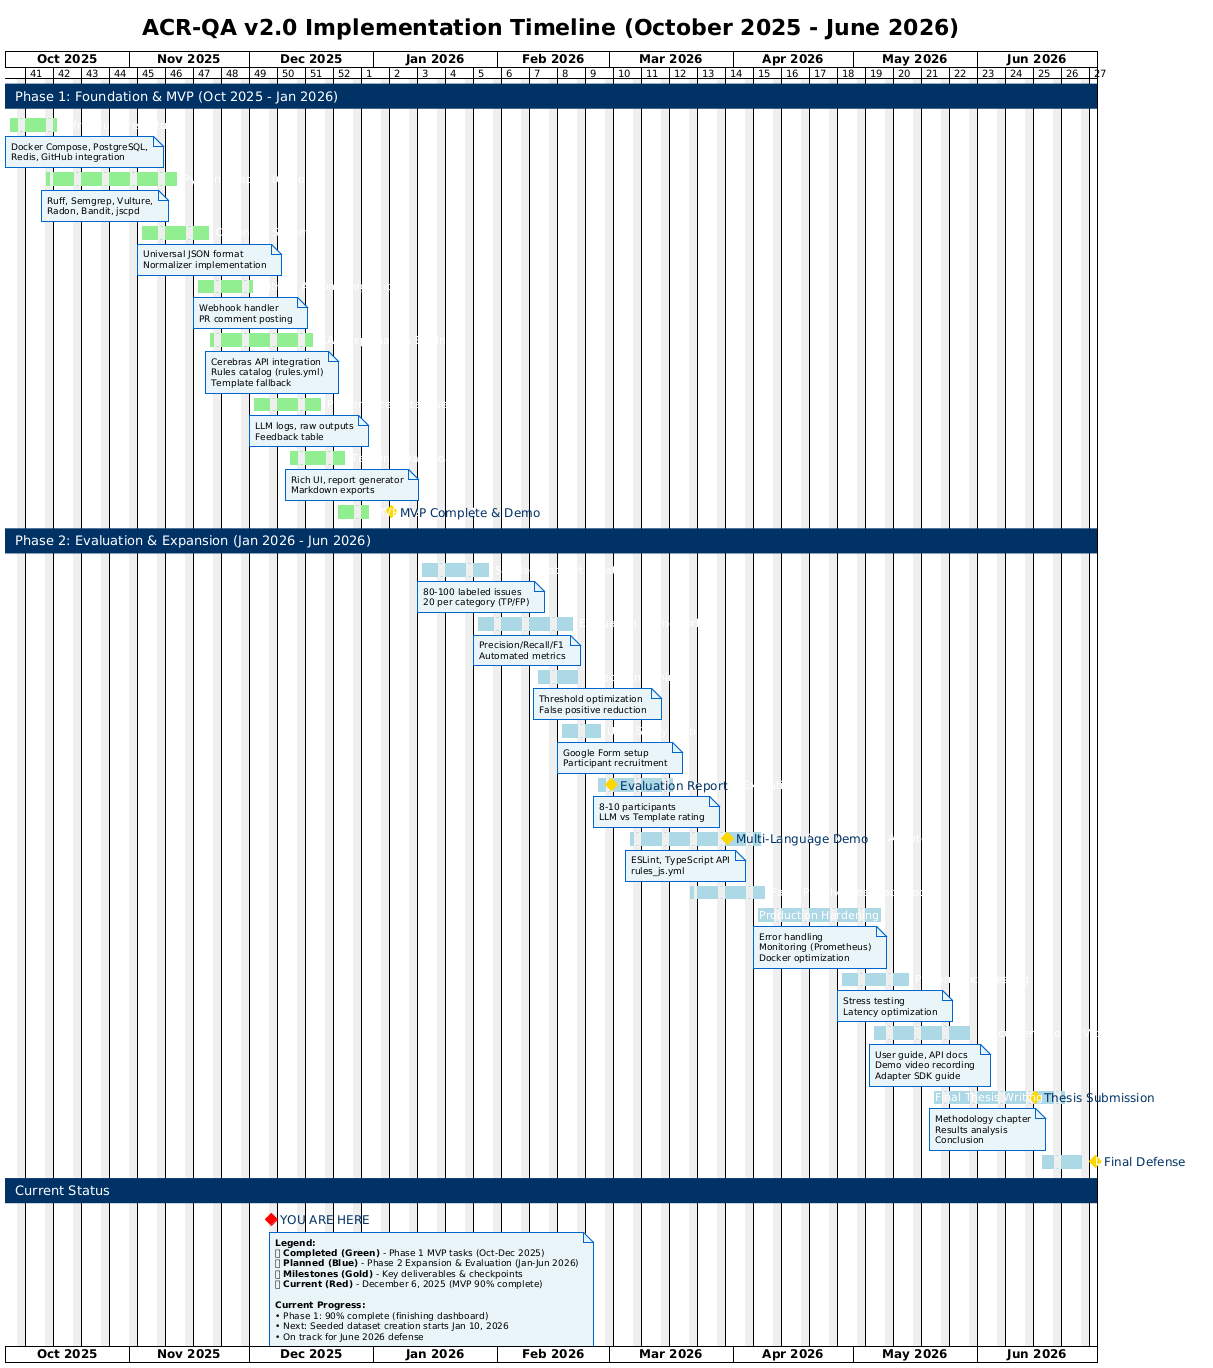

The diagram above was rendered by PlantUML. Its source (embedded in the PNG):
@startgantt
!theme plain
printscale weekly
projectscale weekly
saturday are closed
sunday are closed

<style>
ganttDiagram {
    task {
        BackGroundColor #0066CC
        LineColor #003366
        FontColor #FFFFFF
        FontSize 11
    }
    milestone {
        BackGroundColor #FFD700
        LineColor #003366
        FontColor #003366
        FontSize 12
    }
    separator {
        BackGroundColor #003366
        LineColor #003366
        FontColor #FFFFFF
        FontSize 13
    }
    note {
        BackGroundColor #E8F4F8
        LineColor #0066CC
    }
    closed {
        BackgroundColor #EEEEEE
        FontColor #AAAAAA
    }
}
</style>

title ACR-QA v2.0 Implementation Timeline (October 2025 - June 2026)

Project starts 2025-10-01

-- Phase 1: Foundation & MVP (Oct 2025 - Jan 2026) --

[Infrastructure Setup] as [INFRA] lasts 10 days
[INFRA] is colored in LightGreen
[INFRA] starts 2025-10-01
note bottom
  Docker Compose, PostgreSQL,
  Redis, GitHub integration
end note

[Python Adapter (6 tools)] as [PY] lasts 25 days
[PY] is colored in LightGreen
[PY] starts 2025-10-10
note bottom
  Ruff, Semgrep, Vulture,
  Radon, Bandit, jscpd
end note

[Canonical Schema] as [SCHEMA] lasts 15 days
[SCHEMA] is colored in LightGreen
[SCHEMA] starts 2025-11-01
note bottom
  Universal JSON format
  Normalizer implementation
end note

[GitHub Action Integration] as [GITHUB] lasts 12 days
[GITHUB] is colored in LightGreen
[GITHUB] starts 2025-11-15
note bottom
  Webhook handler
  PR comment posting
end note

[RAG Explanation Engine] as [RAG] lasts 20 days
[RAG] is colored in LightGreen
[RAG] starts 2025-11-20
note bottom
  Cerebras API integration
  Rules catalog (rules.yml)
  Template fallback
end note

[Provenance Database] as [PROV] lasts 15 days
[PROV] is colored in LightGreen
[PROV] starts 2025-12-01
note bottom
  LLM logs, raw outputs
  Feedback table
end note

[Terminal Dashboard] as [DASH] lasts 12 days
[DASH] is colored in LightGreen
[DASH] starts 2025-12-10
note bottom
  Rich UI, report generator
  Markdown exports
end note

[MVP Testing & Polish] as [TEST1] lasts 8 days
[TEST1] is colored in LightGreen
[TEST1] starts 2025-12-20

[MVP Complete & Demo] as [M1] happens 2026-01-05
[M1] is colored in Gold
[M1] displays on same row as [TEST1]

-- Phase 2: Evaluation & Expansion (Jan 2026 - Jun 2026) --

[Seeded Dataset Creation] as [SEED] lasts 15 days
[SEED] is colored in LightBlue
[SEED] starts 2026-01-10
note bottom
  80-100 labeled issues
  20 per category (TP/FP)
end note

[Evaluation Framework] as [EVAL] lasts 20 days
[EVAL] is colored in LightBlue
[EVAL] starts 2026-01-25
note bottom
  Precision/Recall/F1
  Automated metrics
end note

[Precision Tuning] as [TUNE] lasts 10 days
[TUNE] is colored in LightBlue
[TUNE] starts 2026-02-10
note bottom
  Threshold optimization
  False positive reduction
end note

[User Study Prep] as [STUDYPREP] lasts 10 days
[STUDYPREP] is colored in LightBlue
[STUDYPREP] starts 2026-02-15
note bottom
  Google Form setup
  Participant recruitment
end note

[User Study Execution] as [STUDY] lasts 15 days
[STUDY] is colored in LightBlue
[STUDY] starts 2026-02-25
note bottom
  8-10 participants
  LLM vs Template rating
end note

[Evaluation Report] as [M2] happens 2026-03-01
[M2] is colored in Gold
[M2] displays on same row as [STUDY]

[JavaScript/TypeScript Adapter] as [JS] lasts 25 days
[JS] is colored in LightBlue
[JS] starts 2026-03-05
note bottom
  ESLint, TypeScript API
  rules_js.yml
end note

[Multi-Language Demo] as [M3] happens 2026-03-30
[M3] is colored in Gold
[M3] displays on same row as [JS]

[False Positive Feedback Loop] as [FEEDBACK] lasts 15 days
[FEEDBACK] is colored in LightBlue
[FEEDBACK] starts 2026-03-20

[Production Hardening] as [PROD] lasts 25 days
[PROD] is colored in LightBlue
[PROD] starts 2026-04-05
note bottom
  Error handling
  Monitoring (Prometheus)
  Docker optimization
end note

[Performance Testing] as [PERF] lasts 15 days
[PERF] is colored in LightBlue
[PERF] starts 2026-04-25
note bottom
  Stress testing
  Latency optimization
end note

[Documentation & Video] as [DOCS] lasts 20 days
[DOCS] is colored in LightBlue
[DOCS] starts 2026-05-05
note bottom
  User guide, API docs
  Demo video recording
  Adapter SDK guide
end note

[Final Thesis Writing] as [THESIS] lasts 25 days
[THESIS] is colored in LightBlue
[THESIS] starts 2026-05-20
note bottom
  Methodology chapter
  Results analysis
  Conclusion
end note

[Thesis Submission] as [M4] happens 2026-06-15
[M4] is colored in Gold
[M4] displays on same row as [THESIS]

[Defense Preparation] as [DEFENSE] lasts 10 days
[DEFENSE] is colored in LightBlue
[DEFENSE] starts 2026-06-16

[Final Defense] as [M5] happens 2026-06-30
[M5] is colored in Gold
[M5] displays on same row as [DEFENSE]

-- Current Status --
[YOU ARE HERE] happens 2025-12-06
[YOU ARE HERE] is colored in Red

note bottom
  **Legend:**
  ✅ **Completed (Green)** - Phase 1 MVP tasks (Oct-Dec 2025)
  🔄 **Planned (Blue)** - Phase 2 Expansion & Evaluation (Jan-Jun 2026)
  ⭐ **Milestones (Gold)** - Key deliverables & checkpoints
  📍 **Current (Red)** - December 6, 2025 (MVP 90% complete)
  
  **Current Progress:**
  • Phase 1: 90% complete (finishing dashboard)
  • Next: Seeded dataset creation starts Jan 10, 2026
  • On track for June 2026 defense
end note

@endgantt